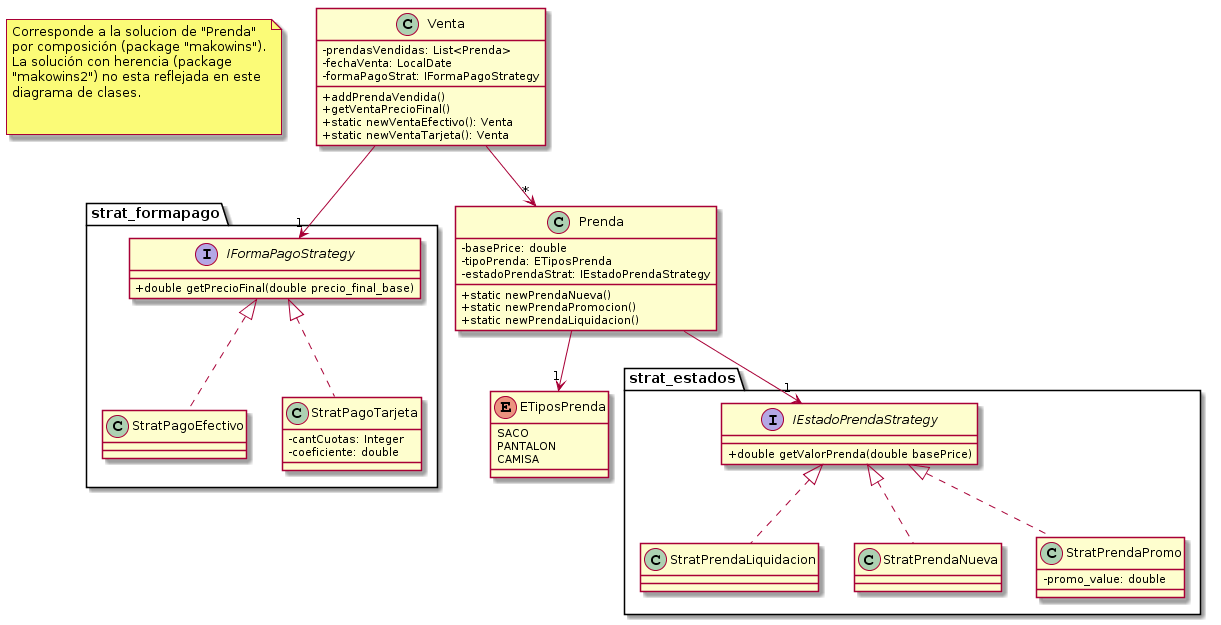

The diagram above was rendered by PlantUML. Its source (embedded in the PNG):
@startuml
skinparam classAttributeIconSize 0

note as N1
Corresponde a la solucion de "Prenda"
por composición (package "makowins").
La solución con herencia (package
"makowins2") no esta reflejada en este
diagrama de clases.


end note

class Venta{
    - prendasVendidas: List<Prenda>
    - fechaVenta: LocalDate
    - formaPagoStrat: IFormaPagoStrategy
    
    + addPrendaVendida()
    + getVentaPrecioFinal()
    + static newVentaEfectivo(): Venta
    + static newVentaTarjeta(): Venta
}



package strat_formapago {
    interface IFormaPagoStrategy {
        + double getPrecioFinal(double precio_final_base)
    }
    
    class StratPagoEfectivo{}
    class StratPagoTarjeta{
        - cantCuotas: Integer
	    - coeficiente: double
    }
    
    IFormaPagoStrategy <|.. StratPagoEfectivo
    IFormaPagoStrategy <|.. StratPagoTarjeta

}




    class Prenda{
        - basePrice: double
        - tipoPrenda: ETiposPrenda
        - estadoPrendaStrat: IEstadoPrendaStrategy
        
        + static newPrendaNueva()
        + static newPrendaPromocion()
        + static newPrendaLiquidacion()
    }
    
    enum ETiposPrenda {
    	SACO
    	PANTALON
    	CAMISA
    }
    
    package strat_estados {

    interface IEstadoPrendaStrategy {
        + double getValorPrenda(double basePrice)
    }
    class StratPrendaLiquidacion{}
    class StratPrendaNueva{}
    class StratPrendaPromo{
        - promo_value: double
    }

    IEstadoPrendaStrategy <|.. StratPrendaLiquidacion
    IEstadoPrendaStrategy <|.. StratPrendaNueva
    IEstadoPrendaStrategy <|.. StratPrendaPromo
    
    



}

Venta --> "1" IFormaPagoStrategy
Venta --> "*" Prenda
Prenda --> "1" ETiposPrenda
Prenda --> "1" IEstadoPrendaStrategy
@enduml